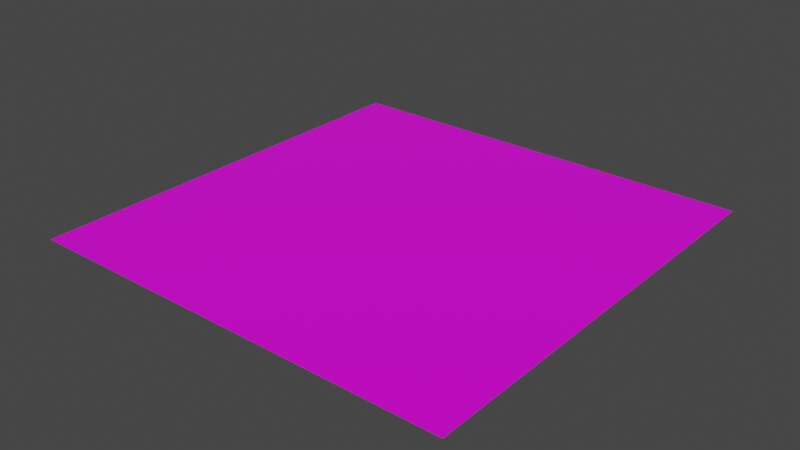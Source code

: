 # Source: castle.tile.blend  (saved by Blender 2.80.75; exported with 4.5.12 LTS)
import bpy
from mathutils import Matrix  # noqa: F401  (used for matrix-valued properties, if any)

bpy.ops.wm.read_factory_settings(use_empty=True)
scene = bpy.context.scene
scene.name = 'Scene'

# ---- collections
col_collection = bpy.data.collections.new('Collection'); scene.collection.children.link(col_collection)

# ---- images (referenced by path relative to the original .blend; pixels are not part of the script)
import os
ASSET_DIR = os.environ.get("B2B_ASSET_DIR", "")  # directory of the original .blend (textures are referenced by path, not embedded)
HERE = os.path.dirname(os.path.abspath(__file__))  # packed textures are extracted next to this script under _unpacked/

def load_image(name, relpath, width, height, colorspace="sRGB"):
    """Load a texture the original file referenced (path relative to the .blend, or extracted next to this script)."""
    p = next((c for c in (os.path.join(HERE, relpath), os.path.join(ASSET_DIR, relpath)) if relpath and os.path.exists(c)), "")
    if p:
        img = bpy.data.images.load(p, check_existing=True)
        img.name = name
    else:  # same state as the original file: an image datablock whose file is absent (Cycles renders it pink)
        img = bpy.data.images.new(name, width, height)
        img.source = "FILE"
        img.filepath = "//" + (relpath or name)
    img.colorspace_settings.name = colorspace
    return img
img_texture_castle_light_png_001 = load_image('texture-castle-light.png.001', 'texture-castle-light.png', 1024, 1024, 'sRGB')

# ---- materials (node trees are filled in below, after node groups)
mat_material_floor_grass_000 = bpy.data.materials.new('Material_Floor_Grass.000')
mat_material_floor_grass_000.alpha_threshold = 0.0
mat_material_floor_grass_000.use_transparent_shadow = False
mat_material_floor_grass_000.line_color = (0.0, 0.0, 0.0, 1.0)

# ---- material node trees
mat_material_floor_grass_000.use_nodes = True; mat_material_floor_grass_000.node_tree.nodes.clear()
_N = mat_material_floor_grass_000.node_tree.nodes; _L = mat_material_floor_grass_000.node_tree.links
n0 = _N.new('ShaderNodeOutputMaterial'); n0.name = 'Material Output'; n0.location = (300, 300)
n1 = _N.new('ShaderNodeBsdfPrincipled'); n1.name = 'Principled BSDF'; n1.location = (10, 300)
n1.distribution = 'GGX'
n1.subsurface_method = 'BURLEY'
n1.inputs[2].default_value = 0.4
n1.inputs[3].default_value = 1.45
n1.inputs[27].default_value = (0.0, 0.0, 0.0, 1.0)
n1.inputs[28].default_value = 1.0
n2 = _N.new('ShaderNodeTexImage'); n2.name = 'Image Texture'; n2.location = (-280, 280)
n2.image = img_texture_castle_light_png_001
_L.new(n1.outputs[0], n0.inputs[0])
_L.new(n2.outputs[0], n1.inputs[0])
n0.is_active_output = True

# ---- world
world_world = bpy.data.worlds.new('World'); scene.world = world_world
world_world.use_nodes = True; world_world.node_tree.nodes.clear()
_N = world_world.node_tree.nodes; _L = world_world.node_tree.links
n0 = _N.new('ShaderNodeOutputWorld'); n0.name = 'World Output'; n0.location = (300, 300)
n1 = _N.new('ShaderNodeBackground'); n1.name = 'Background'; n1.location = (10, 300)
n1.inputs[0].default_value = (0.05088, 0.05088, 0.05088, 1.0)
_L.new(n1.outputs[0], n0.inputs[0])
n0.is_active_output = True
world_world.color = (0.05088, 0.05088, 0.05088)
world_world.use_sun_shadow = False
world_world.sun_shadow_jitter_overblur = 0.0

# ---- meshes
me_cube_001 = bpy.data.meshes.new('Cube.001')
me_cube_001.from_pydata([(-0.02, 1.98, 0.0), (1.98, 1.98, 0.0), (0.02, 1.98, 1.118e-08), (1.98, 0.02, 0.0), (1.98, -1.98, 0.0), (-0.02, -0.02, 0.0), (0.02, 0.02, 0.0), (-0.02, 0.02, 0.0), (2.0, 0.02, 1.118e-08), (2.0, -0.02, 1.118e-08), (1.98, -0.02, 0.0), (0.02, -2.0, 1.118e-08), (-0.02, -2.0, 1.118e-08), (0.02, -1.98, 0.0), (-2.0, -0.02, 1.118e-08), (0.02, 2.0, 1.118e-08), (-0.02, -1.98, 0.0), (0.02, -0.02, 1.118e-08), (-1.98, -1.98, 0.0), (-1.98, -0.02, 0.0), (-1.98, 1.98, 0.0), (-1.98, 0.02, 0.0), (-0.02, 2.0, 1.118e-08), (-2.0, 2.0, 1.49e-08), (-2.0, 0.02, 1.118e-08), (-2.0, -2.0, 1.49e-08), (2.0, -2.0, 1.49e-08), (2.0, 2.0, 1.49e-08)], [], [(16, 5, 19, 18), (21, 7, 0, 20), (6, 2, 15, 22, 0, 7, 21, 24, 14, 19, 5, 16, 12, 11, 13, 17, 10, 9, 8, 3), (6, 3, 1, 2), (13, 4, 10, 17), (14, 25, 12, 16, 18, 19), (22, 23, 24, 21, 20, 0), (11, 26, 9, 10, 4, 13), (8, 27, 15, 2, 1, 3)])
_uv = me_cube_001.uv_layers.new(name='UVMap')
_uv.uv.foreach_set('vector', [0.3888, 0.3104, 0.3887, 0.3104, 0.3886, 0.3104, 0.3783, 0.3104, 0.3888, 0.3104, 0.3887, 0.3104, 0.3886, 0.3104, 0.3783, 0.3104, 0.2498, 0.01824, 0.2491, 0.01824, 0.2491, 0.01824, 0.2504, 0.01824, 0.2504, 0.01824, 0.2497, 0.01824, 0.2491, 0.01824, 0.2491, 0.01824, 0.2504, 0.01824, 0.2504, 0.01824, 0.2498, 0.01824, 0.2491, 0.01824, 0.2491, 0.01824, 0.2504, 0.01824, 0.2504, 0.01824, 0.2498, 0.01824, 0.2491, 0.01824, 0.2491, 0.01824, 0.2504, 0.01824, 0.2504, 0.01824, 0.3887, 0.3104, 0.3886, 0.3104, 0.3783, 0.3104, 0.3888, 0.3104, 0.3886, 0.3104, 0.3783, 0.3104, 0.3888, 0.3104, 0.3887, 0.3104, 0.2504, 0.01824, 0.2504, 0.01824, 0.2504, 0.01824, 0.2504, 0.01824, 0.2504, 0.01824, 0.2504, 0.01824, 0.2504, 0.01824, 0.2504, 0.01824, 0.2504, 0.01824, 0.2504, 0.01824, 0.2504, 0.01824, 0.2504, 0.01824, 0.2504, 0.01824, 0.2504, 0.01824, 0.2504, 0.01824, 0.2504, 0.01824, 0.2504, 0.01824, 0.2504, 0.01824, 0.2504, 0.01824, 0.2504, 0.01824, 0.2504, 0.01824, 0.2504, 0.01824, 0.2504, 0.01824, 0.2504, 0.01824])
me_cube_001.materials.append(mat_material_floor_grass_000)
me_cube_001.use_remesh_preserve_volume = False
me_cube_001.use_remesh_preserve_attributes = False
me_cube_001.use_mirror_vertex_groups = False
me_cube_001.update()

# ---- objects
ob_mesh_walls_big = bpy.data.objects.new('mesh-walls-big', me_cube_001)

# ---- transforms, parenting, visibility, modifiers, constraints
ob_mesh_walls_big.location = (0.0, 0.0, 0.0)
ob_mesh_walls_big.lineart.crease_threshold = 0.0

# ---- collection membership
col_collection.objects.link(ob_mesh_walls_big)

# ---- scene / render settings (as saved in the file)
scene.frame_start = 1; scene.frame_end = 250; scene.frame_set(1)
scene.render.engine = 'BLENDER_EEVEE_NEXT'
scene.cycles.use_denoising = False
scene.cycles.samples = 128
scene.cycles.sampling_pattern = 'TABULATED_SOBOL'
scene.cycles.use_adaptive_sampling = False
scene.cycles.use_light_tree = False
scene.view_settings.view_transform = 'Filmic'
bpy.context.view_layer.update()

# ---- added for rendering (the .blend has no active camera and no usable light): camera, sun
cam_auto = bpy.data.cameras.new('AutoCamera')
cam_auto.lens = 50.0
cam_auto.sensor_width = 36.0
cam_auto.clip_end = 1000.0
ob_auto_camera = bpy.data.objects.new('AutoCamera', cam_auto)
scene.collection.objects.link(ob_auto_camera)
ob_auto_camera.location = (5.23386, -6.28063, 4.18709)
ob_auto_camera.rotation_euler = (1.09748, -7.21219e-08, 0.694738)
scene.camera = ob_auto_camera
light_auto_sun = bpy.data.lights.new('AutoSun', 'SUN')
light_auto_sun.energy = 3.0
light_auto_sun.angle = 0.0523599
ob_auto_sun = bpy.data.objects.new('AutoSun', light_auto_sun)
scene.collection.objects.link(ob_auto_sun)
ob_auto_sun.rotation_euler = (0.872665, 0.174533, 0.523599)
bpy.context.view_layer.update()
